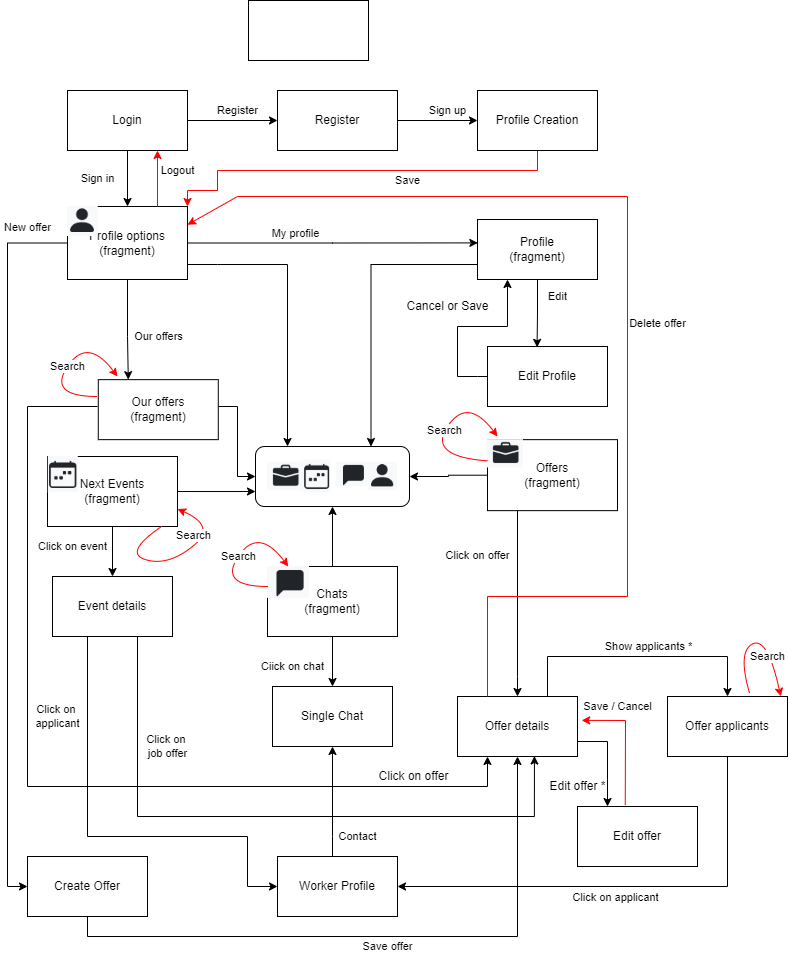

The diagram above was exported from draw.io. Its source (the exported page's mxGraphModel, read from the mxfile embedded in the PNG):
<mxGraphModel dx="630" dy="628" grid="1" gridSize="10" guides="1" tooltips="1" connect="1" arrows="1" fold="1" page="1" pageScale="1" pageWidth="827" pageHeight="1169" math="0" shadow="0">
  <root>
    <mxCell id="0" />
    <mxCell id="1" parent="0" />
    <mxCell id="73U5gpdoWubz7s_krERE-3" value="Register" style="edgeStyle=orthogonalEdgeStyle;rounded=0;orthogonalLoop=1;jettySize=auto;html=1;entryX=0;entryY=0.5;entryDx=0;entryDy=0;" parent="1" source="73U5gpdoWubz7s_krERE-1" target="73U5gpdoWubz7s_krERE-2" edge="1">
      <mxGeometry x="0.1111" y="10" relative="1" as="geometry">
        <mxPoint as="offset" />
      </mxGeometry>
    </mxCell>
    <mxCell id="73U5gpdoWubz7s_krERE-7" value="Sign in" style="edgeStyle=orthogonalEdgeStyle;rounded=0;orthogonalLoop=1;jettySize=auto;html=1;" parent="1" source="73U5gpdoWubz7s_krERE-1" target="73U5gpdoWubz7s_krERE-6" edge="1">
      <mxGeometry y="-30" relative="1" as="geometry">
        <mxPoint as="offset" />
      </mxGeometry>
    </mxCell>
    <mxCell id="73U5gpdoWubz7s_krERE-1" value="Login" style="rounded=0;whiteSpace=wrap;html=1;" parent="1" vertex="1">
      <mxGeometry x="90" y="120" width="120" height="60" as="geometry" />
    </mxCell>
    <mxCell id="73U5gpdoWubz7s_krERE-5" value="Sign up" style="edgeStyle=orthogonalEdgeStyle;rounded=0;orthogonalLoop=1;jettySize=auto;html=1;entryX=0;entryY=0.5;entryDx=0;entryDy=0;" parent="1" source="73U5gpdoWubz7s_krERE-2" target="73U5gpdoWubz7s_krERE-4" edge="1">
      <mxGeometry x="0.25" y="10" relative="1" as="geometry">
        <mxPoint as="offset" />
      </mxGeometry>
    </mxCell>
    <mxCell id="73U5gpdoWubz7s_krERE-2" value="Register" style="rounded=0;whiteSpace=wrap;html=1;" parent="1" vertex="1">
      <mxGeometry x="300" y="120" width="120" height="60" as="geometry" />
    </mxCell>
    <mxCell id="73U5gpdoWubz7s_krERE-9" value="Save&lt;br&gt;" style="edgeStyle=orthogonalEdgeStyle;rounded=0;orthogonalLoop=1;jettySize=auto;html=1;entryX=1;entryY=0;entryDx=0;entryDy=0;strokeColor=#FF0000;" parent="1" source="73U5gpdoWubz7s_krERE-4" target="73U5gpdoWubz7s_krERE-6" edge="1">
      <mxGeometry x="-0.2611" y="10" relative="1" as="geometry">
        <mxPoint as="offset" />
        <Array as="points">
          <mxPoint x="560" y="200" />
          <mxPoint x="240" y="200" />
          <mxPoint x="240" y="220" />
          <mxPoint x="210" y="220" />
        </Array>
      </mxGeometry>
    </mxCell>
    <mxCell id="73U5gpdoWubz7s_krERE-4" value="Profile Creation" style="rounded=0;whiteSpace=wrap;html=1;" parent="1" vertex="1">
      <mxGeometry x="500" y="120" width="120" height="60" as="geometry" />
    </mxCell>
    <mxCell id="73U5gpdoWubz7s_krERE-15" style="edgeStyle=orthogonalEdgeStyle;rounded=0;orthogonalLoop=1;jettySize=auto;html=1;entryX=0.003;entryY=0.39;entryDx=0;entryDy=0;entryPerimeter=0;" parent="1" source="73U5gpdoWubz7s_krERE-6" target="73U5gpdoWubz7s_krERE-8" edge="1">
      <mxGeometry relative="1" as="geometry">
        <Array as="points" />
      </mxGeometry>
    </mxCell>
    <mxCell id="73U5gpdoWubz7s_krERE-16" value="My profile" style="edgeLabel;html=1;align=center;verticalAlign=middle;resizable=0;points=[];" parent="73U5gpdoWubz7s_krERE-15" vertex="1" connectable="0">
      <mxGeometry x="-0.2634" y="1" relative="1" as="geometry">
        <mxPoint y="-9" as="offset" />
      </mxGeometry>
    </mxCell>
    <mxCell id="73U5gpdoWubz7s_krERE-61" value="Our offers" style="edgeStyle=orthogonalEdgeStyle;rounded=0;orthogonalLoop=1;jettySize=auto;html=1;exitX=0.5;exitY=1;exitDx=0;exitDy=0;entryX=0.25;entryY=0;entryDx=0;entryDy=0;" parent="1" source="73U5gpdoWubz7s_krERE-6" target="73U5gpdoWubz7s_krERE-17" edge="1">
      <mxGeometry x="0.1495" y="31" relative="1" as="geometry">
        <mxPoint as="offset" />
        <mxPoint x="80" y="406" as="targetPoint" />
        <Array as="points">
          <mxPoint x="150" y="366" />
        </Array>
      </mxGeometry>
    </mxCell>
    <mxCell id="L_6Ccn6Wxd6W5XNLSvBZ-15" value="New offer" style="edgeStyle=orthogonalEdgeStyle;rounded=0;orthogonalLoop=1;jettySize=auto;html=1;entryX=0;entryY=0.5;entryDx=0;entryDy=0;" parent="1" source="73U5gpdoWubz7s_krERE-6" target="L_6Ccn6Wxd6W5XNLSvBZ-12" edge="1">
      <mxGeometry x="-0.8894" y="-16" relative="1" as="geometry">
        <Array as="points">
          <mxPoint x="30" y="273" />
          <mxPoint x="30" y="916" />
        </Array>
        <mxPoint as="offset" />
      </mxGeometry>
    </mxCell>
    <mxCell id="73U5gpdoWubz7s_krERE-6" value="Profile options&lt;br&gt;(fragment)" style="rounded=0;whiteSpace=wrap;html=1;" parent="1" vertex="1">
      <mxGeometry x="90" y="236" width="120" height="73" as="geometry" />
    </mxCell>
    <mxCell id="73U5gpdoWubz7s_krERE-12" value="Edit&lt;br&gt;" style="edgeStyle=orthogonalEdgeStyle;rounded=0;orthogonalLoop=1;jettySize=auto;html=1;entryX=0.413;entryY=0.014;entryDx=0;entryDy=0;entryPerimeter=0;" parent="1" source="73U5gpdoWubz7s_krERE-8" target="73U5gpdoWubz7s_krERE-11" edge="1">
      <mxGeometry x="-0.5018" y="20" relative="1" as="geometry">
        <mxPoint as="offset" />
      </mxGeometry>
    </mxCell>
    <mxCell id="73U5gpdoWubz7s_krERE-65" style="edgeStyle=orthogonalEdgeStyle;rounded=0;orthogonalLoop=1;jettySize=auto;html=1;exitX=0;exitY=0.75;exitDx=0;exitDy=0;entryX=0.75;entryY=0;entryDx=0;entryDy=0;" parent="1" source="73U5gpdoWubz7s_krERE-8" target="73U5gpdoWubz7s_krERE-57" edge="1">
      <mxGeometry relative="1" as="geometry" />
    </mxCell>
    <mxCell id="73U5gpdoWubz7s_krERE-8" value="Profile&lt;br&gt;(fragment)" style="rounded=0;whiteSpace=wrap;html=1;" parent="1" vertex="1">
      <mxGeometry x="500" y="249" width="120" height="60" as="geometry" />
    </mxCell>
    <mxCell id="73U5gpdoWubz7s_krERE-13" style="edgeStyle=orthogonalEdgeStyle;rounded=0;orthogonalLoop=1;jettySize=auto;html=1;entryX=0.25;entryY=1;entryDx=0;entryDy=0;exitX=0;exitY=0.5;exitDx=0;exitDy=0;" parent="1" source="73U5gpdoWubz7s_krERE-11" target="73U5gpdoWubz7s_krERE-8" edge="1">
      <mxGeometry relative="1" as="geometry">
        <Array as="points">
          <mxPoint x="500" y="406" />
          <mxPoint x="480" y="406" />
          <mxPoint x="480" y="356" />
          <mxPoint x="530" y="356" />
        </Array>
      </mxGeometry>
    </mxCell>
    <mxCell id="73U5gpdoWubz7s_krERE-11" value="Edit Profile" style="rounded=0;whiteSpace=wrap;html=1;" parent="1" vertex="1">
      <mxGeometry x="510" y="376" width="120" height="60" as="geometry" />
    </mxCell>
    <mxCell id="73U5gpdoWubz7s_krERE-14" value="Cancel or Save" style="text;html=1;align=center;verticalAlign=middle;resizable=0;points=[];autosize=1;strokeColor=none;fillColor=none;" parent="1" vertex="1">
      <mxGeometry x="420" y="326" width="100" height="20" as="geometry" />
    </mxCell>
    <mxCell id="73U5gpdoWubz7s_krERE-66" style="edgeStyle=orthogonalEdgeStyle;rounded=0;orthogonalLoop=1;jettySize=auto;html=1;entryX=0;entryY=0.5;entryDx=0;entryDy=0;" parent="1" source="73U5gpdoWubz7s_krERE-17" target="73U5gpdoWubz7s_krERE-57" edge="1">
      <mxGeometry relative="1" as="geometry">
        <mxPoint x="260" y="506" as="targetPoint" />
        <Array as="points">
          <mxPoint x="260" y="436" />
          <mxPoint x="260" y="506" />
        </Array>
      </mxGeometry>
    </mxCell>
    <mxCell id="73U5gpdoWubz7s_krERE-17" value="Our offers&lt;br&gt;(fragment)" style="rounded=0;whiteSpace=wrap;html=1;" parent="1" vertex="1">
      <mxGeometry x="120.78999999999999" y="409.15" width="120" height="60" as="geometry" />
    </mxCell>
    <mxCell id="73U5gpdoWubz7s_krERE-43" value="Click on offer" style="edgeStyle=orthogonalEdgeStyle;rounded=0;orthogonalLoop=1;jettySize=auto;html=1;entryX=0.5;entryY=0;entryDx=0;entryDy=0;" parent="1" source="73U5gpdoWubz7s_krERE-33" target="73U5gpdoWubz7s_krERE-42" edge="1">
      <mxGeometry x="-0.5177" y="-40" relative="1" as="geometry">
        <Array as="points">
          <mxPoint x="540" y="706" />
          <mxPoint x="540" y="706" />
        </Array>
        <mxPoint as="offset" />
      </mxGeometry>
    </mxCell>
    <mxCell id="73U5gpdoWubz7s_krERE-73" style="edgeStyle=orthogonalEdgeStyle;rounded=0;orthogonalLoop=1;jettySize=auto;html=1;entryX=1;entryY=0.5;entryDx=0;entryDy=0;" parent="1" source="73U5gpdoWubz7s_krERE-33" target="73U5gpdoWubz7s_krERE-57" edge="1">
      <mxGeometry relative="1" as="geometry" />
    </mxCell>
    <mxCell id="73U5gpdoWubz7s_krERE-33" value="Offers&lt;br&gt;(fragment)" style="rounded=0;whiteSpace=wrap;html=1;" parent="1" vertex="1">
      <mxGeometry x="510" y="469.15" width="130" height="71" as="geometry" />
    </mxCell>
    <mxCell id="L_6Ccn6Wxd6W5XNLSvBZ-2" value="Show applicants *" style="edgeStyle=orthogonalEdgeStyle;rounded=0;orthogonalLoop=1;jettySize=auto;html=1;entryX=0.5;entryY=0;entryDx=0;entryDy=0;exitX=0.75;exitY=0;exitDx=0;exitDy=0;" parent="1" source="73U5gpdoWubz7s_krERE-42" target="L_6Ccn6Wxd6W5XNLSvBZ-1" edge="1">
      <mxGeometry x="0.0833" y="10" relative="1" as="geometry">
        <mxPoint as="offset" />
        <Array as="points">
          <mxPoint x="570" y="686" />
          <mxPoint x="750" y="686" />
        </Array>
      </mxGeometry>
    </mxCell>
    <mxCell id="L_6Ccn6Wxd6W5XNLSvBZ-17" style="edgeStyle=orthogonalEdgeStyle;rounded=0;orthogonalLoop=1;jettySize=auto;html=1;exitX=1;exitY=0.75;exitDx=0;exitDy=0;entryX=0.25;entryY=0;entryDx=0;entryDy=0;" parent="1" source="73U5gpdoWubz7s_krERE-42" target="L_6Ccn6Wxd6W5XNLSvBZ-16" edge="1">
      <mxGeometry relative="1" as="geometry" />
    </mxCell>
    <mxCell id="73U5gpdoWubz7s_krERE-42" value="Offer details" style="rounded=0;whiteSpace=wrap;html=1;" parent="1" vertex="1">
      <mxGeometry x="480" y="726" width="120" height="60" as="geometry" />
    </mxCell>
    <mxCell id="73U5gpdoWubz7s_krERE-69" value="Ciick on chat" style="edgeStyle=orthogonalEdgeStyle;rounded=0;orthogonalLoop=1;jettySize=auto;html=1;entryX=0.5;entryY=0;entryDx=0;entryDy=0;" parent="1" source="73U5gpdoWubz7s_krERE-45" target="73U5gpdoWubz7s_krERE-47" edge="1">
      <mxGeometry x="0.2" y="-40" relative="1" as="geometry">
        <mxPoint as="offset" />
      </mxGeometry>
    </mxCell>
    <mxCell id="L_6Ccn6Wxd6W5XNLSvBZ-11" style="edgeStyle=orthogonalEdgeStyle;rounded=0;orthogonalLoop=1;jettySize=auto;html=1;" parent="1" source="73U5gpdoWubz7s_krERE-45" edge="1">
      <mxGeometry relative="1" as="geometry">
        <mxPoint x="355" y="536" as="targetPoint" />
      </mxGeometry>
    </mxCell>
    <mxCell id="73U5gpdoWubz7s_krERE-45" value="Chats&lt;br&gt;(fragment)" style="rounded=0;whiteSpace=wrap;html=1;" parent="1" vertex="1">
      <mxGeometry x="290" y="596" width="130" height="70" as="geometry" />
    </mxCell>
    <mxCell id="73U5gpdoWubz7s_krERE-71" style="edgeStyle=orthogonalEdgeStyle;rounded=0;orthogonalLoop=1;jettySize=auto;html=1;entryX=0;entryY=0.75;entryDx=0;entryDy=0;" parent="1" source="73U5gpdoWubz7s_krERE-46" target="73U5gpdoWubz7s_krERE-57" edge="1">
      <mxGeometry relative="1" as="geometry" />
    </mxCell>
    <mxCell id="73U5gpdoWubz7s_krERE-72" value="Click on event" style="edgeStyle=orthogonalEdgeStyle;rounded=0;orthogonalLoop=1;jettySize=auto;html=1;entryX=0.5;entryY=0;entryDx=0;entryDy=0;" parent="1" source="73U5gpdoWubz7s_krERE-46" target="73U5gpdoWubz7s_krERE-48" edge="1">
      <mxGeometry x="-0.2" y="-40" relative="1" as="geometry">
        <mxPoint as="offset" />
      </mxGeometry>
    </mxCell>
    <mxCell id="73U5gpdoWubz7s_krERE-46" value="Next Events&lt;br&gt;(fragment)" style="rounded=0;whiteSpace=wrap;html=1;" parent="1" vertex="1">
      <mxGeometry x="70" y="486" width="130" height="70" as="geometry" />
    </mxCell>
    <mxCell id="73U5gpdoWubz7s_krERE-47" value="Single Chat" style="rounded=0;whiteSpace=wrap;html=1;" parent="1" vertex="1">
      <mxGeometry x="295" y="716" width="120" height="60" as="geometry" />
    </mxCell>
    <mxCell id="73U5gpdoWubz7s_krERE-78" value="Click on &lt;br&gt;job offer" style="edgeStyle=orthogonalEdgeStyle;rounded=0;orthogonalLoop=1;jettySize=auto;html=1;entryX=0.641;entryY=0.992;entryDx=0;entryDy=0;entryPerimeter=0;" parent="1" source="73U5gpdoWubz7s_krERE-48" target="73U5gpdoWubz7s_krERE-42" edge="1">
      <mxGeometry x="-0.6548" y="30" relative="1" as="geometry">
        <Array as="points">
          <mxPoint x="160" y="846" />
          <mxPoint x="557" y="846" />
        </Array>
        <mxPoint as="offset" />
      </mxGeometry>
    </mxCell>
    <mxCell id="L_6Ccn6Wxd6W5XNLSvBZ-19" value="Click on &lt;br&gt;applicant" style="edgeStyle=orthogonalEdgeStyle;rounded=0;orthogonalLoop=1;jettySize=auto;html=1;entryX=0;entryY=0.5;entryDx=0;entryDy=0;" parent="1" source="73U5gpdoWubz7s_krERE-48" target="L_6Ccn6Wxd6W5XNLSvBZ-4" edge="1">
      <mxGeometry x="-0.6364" y="-30" relative="1" as="geometry">
        <Array as="points">
          <mxPoint x="110" y="866" />
          <mxPoint x="270" y="866" />
          <mxPoint x="270" y="916" />
        </Array>
        <mxPoint as="offset" />
      </mxGeometry>
    </mxCell>
    <mxCell id="73U5gpdoWubz7s_krERE-48" value="Event details" style="rounded=0;whiteSpace=wrap;html=1;" parent="1" vertex="1">
      <mxGeometry x="75" y="606" width="120" height="60" as="geometry" />
    </mxCell>
    <mxCell id="73U5gpdoWubz7s_krERE-68" value="" style="endArrow=classic;html=1;rounded=0;" parent="1" edge="1">
      <mxGeometry width="50" height="50" relative="1" as="geometry">
        <mxPoint x="210" y="294" as="sourcePoint" />
        <mxPoint x="310" y="476" as="targetPoint" />
        <Array as="points">
          <mxPoint x="240" y="294" />
          <mxPoint x="310" y="294" />
        </Array>
      </mxGeometry>
    </mxCell>
    <mxCell id="73U5gpdoWubz7s_krERE-76" value="Click on offer" style="text;html=1;align=center;verticalAlign=middle;resizable=0;points=[];autosize=1;strokeColor=none;fillColor=none;" parent="1" vertex="1">
      <mxGeometry x="391" y="796" width="90" height="20" as="geometry" />
    </mxCell>
    <mxCell id="73U5gpdoWubz7s_krERE-79" value="" style="shape=image;verticalLabelPosition=bottom;labelBackgroundColor=default;verticalAlign=top;aspect=fixed;imageAspect=0;image=data:image/png,(base64 omitted: 824 chars);" parent="1" vertex="1">
      <mxGeometry x="90" y="236" width="30.79" height="30" as="geometry" />
    </mxCell>
    <mxCell id="73U5gpdoWubz7s_krERE-80" value="" style="shape=image;verticalLabelPosition=bottom;labelBackgroundColor=default;verticalAlign=top;aspect=fixed;imageAspect=0;image=data:image/png,(base64 omitted: 520 chars);" parent="1" vertex="1">
      <mxGeometry x="290" y="596" width="42" height="31.84" as="geometry" />
    </mxCell>
    <mxCell id="73U5gpdoWubz7s_krERE-81" value="" style="shape=image;verticalLabelPosition=bottom;labelBackgroundColor=default;verticalAlign=top;aspect=fixed;imageAspect=0;image=data:image/png,(base64 omitted: 956 chars);" parent="1" vertex="1">
      <mxGeometry x="70.79" y="486" width="30" height="36.14" as="geometry" />
    </mxCell>
    <mxCell id="73U5gpdoWubz7s_krERE-82" value="" style="shape=image;verticalLabelPosition=bottom;labelBackgroundColor=default;verticalAlign=top;aspect=fixed;imageAspect=0;image=data:image/png,(base64 omitted: 912 chars);" parent="1" vertex="1">
      <mxGeometry x="510" y="469.15" width="36" height="28.29" as="geometry" />
    </mxCell>
    <mxCell id="L_6Ccn6Wxd6W5XNLSvBZ-5" style="edgeStyle=orthogonalEdgeStyle;rounded=0;orthogonalLoop=1;jettySize=auto;html=1;entryX=1;entryY=0.5;entryDx=0;entryDy=0;" parent="1" source="L_6Ccn6Wxd6W5XNLSvBZ-1" target="L_6Ccn6Wxd6W5XNLSvBZ-4" edge="1">
      <mxGeometry relative="1" as="geometry">
        <Array as="points">
          <mxPoint x="750" y="916" />
        </Array>
      </mxGeometry>
    </mxCell>
    <mxCell id="L_6Ccn6Wxd6W5XNLSvBZ-6" value="Click on applicant" style="edgeLabel;html=1;align=center;verticalAlign=middle;resizable=0;points=[];" parent="L_6Ccn6Wxd6W5XNLSvBZ-5" vertex="1" connectable="0">
      <mxGeometry x="0.0574" y="3" relative="1" as="geometry">
        <mxPoint y="7" as="offset" />
      </mxGeometry>
    </mxCell>
    <mxCell id="L_6Ccn6Wxd6W5XNLSvBZ-1" value="Offer applicants" style="rounded=0;whiteSpace=wrap;html=1;" parent="1" vertex="1">
      <mxGeometry x="690" y="726" width="120" height="60" as="geometry" />
    </mxCell>
    <mxCell id="L_6Ccn6Wxd6W5XNLSvBZ-3" value="" style="endArrow=classic;html=1;rounded=0;entryX=0.25;entryY=1;entryDx=0;entryDy=0;" parent="1" edge="1">
      <mxGeometry width="50" height="50" relative="1" as="geometry">
        <mxPoint x="120" y="436" as="sourcePoint" />
        <mxPoint x="510" y="786" as="targetPoint" />
        <Array as="points">
          <mxPoint x="50" y="436" />
          <mxPoint x="50" y="816" />
          <mxPoint x="510" y="816" />
        </Array>
      </mxGeometry>
    </mxCell>
    <mxCell id="L_6Ccn6Wxd6W5XNLSvBZ-7" value="Contact" style="edgeStyle=orthogonalEdgeStyle;rounded=0;orthogonalLoop=1;jettySize=auto;html=1;entryX=0.5;entryY=1;entryDx=0;entryDy=0;" parent="1" source="L_6Ccn6Wxd6W5XNLSvBZ-4" target="73U5gpdoWubz7s_krERE-47" edge="1">
      <mxGeometry x="-0.6364" y="-25" relative="1" as="geometry">
        <Array as="points">
          <mxPoint x="355" y="866" />
          <mxPoint x="355" y="866" />
        </Array>
        <mxPoint as="offset" />
      </mxGeometry>
    </mxCell>
    <mxCell id="L_6Ccn6Wxd6W5XNLSvBZ-4" value="Worker Profile" style="rounded=0;whiteSpace=wrap;html=1;" parent="1" vertex="1">
      <mxGeometry x="300" y="886" width="120" height="60" as="geometry" />
    </mxCell>
    <mxCell id="L_6Ccn6Wxd6W5XNLSvBZ-10" value="" style="group" parent="1" vertex="1" connectable="0">
      <mxGeometry x="278" y="476.01" width="154" height="60" as="geometry" />
    </mxCell>
    <mxCell id="73U5gpdoWubz7s_krERE-57" value="" style="rounded=1;whiteSpace=wrap;html=1;rotation=0;" parent="L_6Ccn6Wxd6W5XNLSvBZ-10" vertex="1">
      <mxGeometry width="154" height="60" as="geometry" />
    </mxCell>
    <mxCell id="73U5gpdoWubz7s_krERE-37" value="" style="shape=image;verticalLabelPosition=bottom;labelBackgroundColor=default;verticalAlign=top;aspect=fixed;imageAspect=0;image=data:image/png,(base64 omitted: 912 chars);" parent="L_6Ccn6Wxd6W5XNLSvBZ-10" vertex="1">
      <mxGeometry x="12" y="15.85000000000008" width="36" height="28.29" as="geometry" />
    </mxCell>
    <mxCell id="73U5gpdoWubz7s_krERE-54" value="" style="shape=image;verticalLabelPosition=bottom;labelBackgroundColor=default;verticalAlign=top;aspect=fixed;imageAspect=0;image=data:image/png,(base64 omitted: 824 chars);" parent="L_6Ccn6Wxd6W5XNLSvBZ-10" vertex="1">
      <mxGeometry x="113" y="15.879999999999995" width="29" height="28.26" as="geometry" />
    </mxCell>
    <mxCell id="73U5gpdoWubz7s_krERE-55" value="" style="shape=image;verticalLabelPosition=bottom;labelBackgroundColor=default;verticalAlign=top;aspect=fixed;imageAspect=0;image=data:image/png,(base64 omitted: 956 chars);" parent="L_6Ccn6Wxd6W5XNLSvBZ-10" vertex="1">
      <mxGeometry x="48" y="13.439999999999998" width="27.5" height="33.12" as="geometry" />
    </mxCell>
    <mxCell id="73U5gpdoWubz7s_krERE-56" value="" style="shape=image;verticalLabelPosition=bottom;labelBackgroundColor=default;verticalAlign=top;aspect=fixed;imageAspect=0;image=data:image/png,(base64 omitted: 520 chars);" parent="L_6Ccn6Wxd6W5XNLSvBZ-10" vertex="1">
      <mxGeometry x="80.66000000000008" y="15.850000000000023" width="32.34" height="24.52" as="geometry" />
    </mxCell>
    <mxCell id="L_6Ccn6Wxd6W5XNLSvBZ-14" value="Save offer" style="edgeStyle=orthogonalEdgeStyle;rounded=0;orthogonalLoop=1;jettySize=auto;html=1;entryX=0.5;entryY=1;entryDx=0;entryDy=0;" parent="1" source="L_6Ccn6Wxd6W5XNLSvBZ-12" target="73U5gpdoWubz7s_krERE-42" edge="1">
      <mxGeometry x="0.0159" y="-10" relative="1" as="geometry">
        <Array as="points">
          <mxPoint x="110" y="966" />
          <mxPoint x="540" y="966" />
        </Array>
        <mxPoint as="offset" />
      </mxGeometry>
    </mxCell>
    <mxCell id="L_6Ccn6Wxd6W5XNLSvBZ-12" value="Create Offer" style="rounded=0;whiteSpace=wrap;html=1;" parent="1" vertex="1">
      <mxGeometry x="50" y="886" width="120" height="60" as="geometry" />
    </mxCell>
    <mxCell id="L_6Ccn6Wxd6W5XNLSvBZ-16" value="Edit offer" style="rounded=0;whiteSpace=wrap;html=1;" parent="1" vertex="1">
      <mxGeometry x="600" y="836" width="120" height="60" as="geometry" />
    </mxCell>
    <mxCell id="L_6Ccn6Wxd6W5XNLSvBZ-18" value="Edit offer *" style="text;html=1;align=center;verticalAlign=middle;resizable=0;points=[];autosize=1;strokeColor=none;fillColor=none;" parent="1" vertex="1">
      <mxGeometry x="560" y="801" width="80" height="30" as="geometry" />
    </mxCell>
    <mxCell id="ivh2_ESv_lrANDYKhgiB-1" value="Logout" style="endArrow=classic;html=1;rounded=0;strokeColor=#FF0000;exitX=0.75;exitY=0;exitDx=0;exitDy=0;entryX=0.75;entryY=1;entryDx=0;entryDy=0;" parent="1" source="73U5gpdoWubz7s_krERE-6" target="73U5gpdoWubz7s_krERE-1" edge="1">
      <mxGeometry x="0.2857" y="-20" width="50" height="50" relative="1" as="geometry">
        <mxPoint x="260" y="246" as="sourcePoint" />
        <mxPoint x="310" y="196" as="targetPoint" />
        <mxPoint as="offset" />
      </mxGeometry>
    </mxCell>
    <mxCell id="ivh2_ESv_lrANDYKhgiB-2" value="Save / Cancel" style="endArrow=classic;html=1;rounded=0;strokeColor=#FF0000;exitX=0.398;exitY=-0.029;exitDx=0;exitDy=0;exitPerimeter=0;entryX=1.035;entryY=0.398;entryDx=0;entryDy=0;entryPerimeter=0;" parent="1" source="L_6Ccn6Wxd6W5XNLSvBZ-16" target="73U5gpdoWubz7s_krERE-42" edge="1">
      <mxGeometry x="0.4415" y="-14" width="50" height="50" relative="1" as="geometry">
        <mxPoint x="640" y="836" as="sourcePoint" />
        <mxPoint x="690" y="786" as="targetPoint" />
        <Array as="points">
          <mxPoint x="648" y="750" />
        </Array>
        <mxPoint as="offset" />
      </mxGeometry>
    </mxCell>
    <mxCell id="ivh2_ESv_lrANDYKhgiB-3" value="Delete offer" style="endArrow=classic;html=1;rounded=0;strokeColor=#FF0000;entryX=1;entryY=0.25;entryDx=0;entryDy=0;exitX=0.25;exitY=0;exitDx=0;exitDy=0;" parent="1" source="73U5gpdoWubz7s_krERE-42" target="73U5gpdoWubz7s_krERE-6" edge="1">
      <mxGeometry x="-0.0558" y="-30" width="50" height="50" relative="1" as="geometry">
        <mxPoint x="730" y="216" as="sourcePoint" />
        <mxPoint x="740" y="286" as="targetPoint" />
        <Array as="points">
          <mxPoint x="510" y="626" />
          <mxPoint x="650" y="626" />
          <mxPoint x="650" y="226" />
          <mxPoint x="260" y="226" />
        </Array>
        <mxPoint as="offset" />
      </mxGeometry>
    </mxCell>
    <mxCell id="ivh2_ESv_lrANDYKhgiB-6" value="Search" style="curved=1;endArrow=classic;html=1;rounded=0;strokeColor=#FF0000;" parent="1" edge="1">
      <mxGeometry width="50" height="50" relative="1" as="geometry">
        <mxPoint x="120" y="426" as="sourcePoint" />
        <mxPoint x="140" y="406" as="targetPoint" />
        <Array as="points">
          <mxPoint x="70" y="426" />
          <mxPoint x="110" y="366" />
        </Array>
      </mxGeometry>
    </mxCell>
    <mxCell id="ivh2_ESv_lrANDYKhgiB-8" value="Search" style="curved=1;endArrow=classic;html=1;rounded=0;strokeColor=#FF0000;exitX=0;exitY=0.75;exitDx=0;exitDy=0;" parent="1" source="73U5gpdoWubz7s_krERE-82" edge="1">
      <mxGeometry width="50" height="50" relative="1" as="geometry">
        <mxPoint x="500" y="486" as="sourcePoint" />
        <mxPoint x="520" y="466" as="targetPoint" />
        <Array as="points">
          <mxPoint x="450" y="486" />
          <mxPoint x="490" y="426" />
        </Array>
      </mxGeometry>
    </mxCell>
    <mxCell id="ivh2_ESv_lrANDYKhgiB-10" value="Search" style="curved=1;endArrow=classic;html=1;rounded=0;strokeColor=#FF0000;" parent="1" edge="1">
      <mxGeometry width="50" height="50" relative="1" as="geometry">
        <mxPoint x="290.78999999999996" y="616" as="sourcePoint" />
        <mxPoint x="310.78999999999996" y="596" as="targetPoint" />
        <Array as="points">
          <mxPoint x="240.79" y="616" />
          <mxPoint x="280.78999999999996" y="556" />
        </Array>
      </mxGeometry>
    </mxCell>
    <mxCell id="ivh2_ESv_lrANDYKhgiB-11" value="Search" style="curved=1;endArrow=classic;html=1;rounded=0;strokeColor=#FF0000;exitX=0.88;exitY=0.996;exitDx=0;exitDy=0;exitPerimeter=0;entryX=1;entryY=0.75;entryDx=0;entryDy=0;" parent="1" source="73U5gpdoWubz7s_krERE-46" target="73U5gpdoWubz7s_krERE-46" edge="1">
      <mxGeometry x="0.3201" y="8" width="50" height="50" relative="1" as="geometry">
        <mxPoint x="195.79" y="582.14" as="sourcePoint" />
        <mxPoint x="215.79" y="562.14" as="targetPoint" />
        <Array as="points">
          <mxPoint x="145.79" y="582.14" />
          <mxPoint x="190" y="596" />
          <mxPoint x="240" y="556" />
        </Array>
        <mxPoint as="offset" />
      </mxGeometry>
    </mxCell>
    <mxCell id="ivh2_ESv_lrANDYKhgiB-12" value="Search" style="curved=1;endArrow=classic;html=1;rounded=0;strokeColor=#FF0000;exitX=0.683;exitY=-0.062;exitDx=0;exitDy=0;exitPerimeter=0;entryX=0.944;entryY=-0.002;entryDx=0;entryDy=0;entryPerimeter=0;" parent="1" source="L_6Ccn6Wxd6W5XNLSvBZ-1" target="L_6Ccn6Wxd6W5XNLSvBZ-1" edge="1">
      <mxGeometry x="0.3934" y="-4" width="50" height="50" relative="1" as="geometry">
        <mxPoint x="790" y="681" as="sourcePoint" />
        <mxPoint x="810" y="661" as="targetPoint" />
        <Array as="points">
          <mxPoint x="760" y="681" />
          <mxPoint x="790" y="666" />
        </Array>
        <mxPoint as="offset" />
      </mxGeometry>
    </mxCell>
    <mxCell id="6zR1hfLJKGpFcwLNyOB5-1" value="" style="rounded=0;whiteSpace=wrap;html=1;" parent="1" vertex="1">
      <mxGeometry x="271" y="30" width="120" height="60" as="geometry" />
    </mxCell>
  </root>
</mxGraphModel>